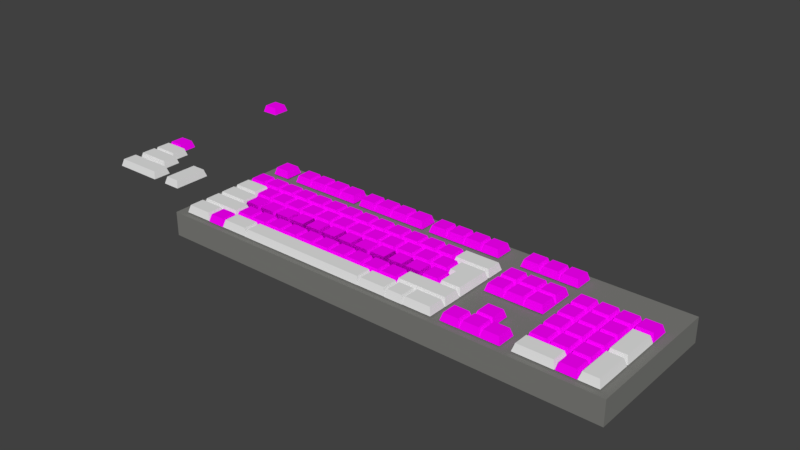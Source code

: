# Source: keyboard.blend  (saved by Blender 2.79.0; exported with 4.5.12 LTS)
import bpy
from mathutils import Matrix  # noqa: F401  (used for matrix-valued properties, if any)

bpy.ops.wm.read_factory_settings(use_empty=True)
scene = bpy.context.scene
scene.name = 'Scene'

# ---- collections
col_collection_1 = bpy.data.collections.new('Collection 1'); scene.collection.children.link(col_collection_1)

# ---- images (referenced by path relative to the original .blend; pixels are not part of the script)
import os
ASSET_DIR = os.environ.get("B2B_ASSET_DIR", "")  # directory of the original .blend (textures are referenced by path, not embedded)
HERE = os.path.dirname(os.path.abspath(__file__))  # packed textures are extracted next to this script under _unpacked/

def load_image(name, relpath, width, height, colorspace="sRGB"):
    """Load a texture the original file referenced (path relative to the .blend, or extracted next to this script)."""
    p = next((c for c in (os.path.join(HERE, relpath), os.path.join(ASSET_DIR, relpath)) if relpath and os.path.exists(c)), "")
    if p:
        img = bpy.data.images.load(p, check_existing=True)
        img.name = name
    else:  # same state as the original file: an image datablock whose file is absent (Cycles renders it pink)
        img = bpy.data.images.new(name, width, height)
        img.source = "FILE"
        img.filepath = "//" + (relpath or name)
    img.colorspace_settings.name = colorspace
    return img
img_keyboard_png = load_image('keyboard.png', 'keyboard.png', 1024, 1024, 'sRGB')

# ---- materials (node trees are filled in below, after node groups)
mat_keymaterial = bpy.data.materials.new('KeyMaterial')
mat_keymaterial.alpha_threshold = 0.0
mat_keymaterial.roughness = 0.5
mat_material = bpy.data.materials.new('Material')
mat_material.alpha_threshold = 0.0
mat_material.roughness = 0.5

# ---- material node trees
mat_keymaterial.use_nodes = True; mat_keymaterial.node_tree.nodes.clear()
_N = mat_keymaterial.node_tree.nodes; _L = mat_keymaterial.node_tree.links
n0 = _N.new('ShaderNodeOutputMaterial'); n0.name = 'Material Output'; n0.location = (300, 300)
n1 = _N.new('ShaderNodeBsdfDiffuse'); n1.name = 'Diffuse BSDF'; n1.location = (10, 300)
n2 = _N.new('ShaderNodeTexImage'); n2.name = 'Image Texture'; n2.location = (-180, 300)
n2.width = 140
n2.image = img_keyboard_png
_L.new(n1.outputs[0], n0.inputs[0])
_L.new(n2.outputs[0], n1.inputs[0])
n0.is_active_output = True
mat_material.use_nodes = True; mat_material.node_tree.nodes.clear()
_N = mat_material.node_tree.nodes; _L = mat_material.node_tree.links
n0 = _N.new('ShaderNodeOutputMaterial'); n0.name = 'Material Output'; n0.location = (300, 300)
n1 = _N.new('ShaderNodeBsdfDiffuse'); n1.name = 'Diffuse BSDF'; n1.location = (10, 300)
n1.inputs[0].default_value = (0.2071, 0.2079, 0.1948, 1.0)
_L.new(n1.outputs[0], n0.inputs[0])
n0.is_active_output = True

# ---- world
world_world = bpy.data.worlds.new('World'); scene.world = world_world
world_world.color = (0.05088, 0.05088, 0.05088)
world_world.use_sun_shadow = False
world_world.sun_shadow_jitter_overblur = 0.0
world_world.cycles.sampling_method = 'MANUAL'

# ---- meshes
me_cube_008 = bpy.data.meshes.new('Cube.008')
me_cube_008.from_pydata([(-1.15, -1.019, -1.0), (-0.9391, -0.9115, 1.0), (-1.0, 0.9808, -1.0), (1.0, -1.019, -1.0), (0.7926, -0.9115, 1.0), (1.0, 0.9808, -1.0), (0.7926, 0.8994, 1.0), (-1.15, 0.002971, -1.0), (-0.9391, 0.1075, 1.0), (1.0, 0.03705, -1.0), (-1.483, 0.1075, 1.0), (-1.483, 0.8994, 1.0), (-1.687, 0.9808, -1.0), (-1.687, 0.002971, -1.0)], [], [(6, 5, 2, 12, 11), (3, 4, 1, 0), (6, 11, 10, 8, 1, 4), (2, 5, 9, 7), (0, 1, 8, 7), (13, 10, 11, 12), (2, 7, 13, 12), (7, 8, 10, 13), (5, 6, 4, 3, 9)])
_uv = me_cube_008.uv_layers.new(name='UVMap')
_uv.uv.foreach_set('vector', [0.4082, 0.416, 0.4717, 0.4082, 0.4717, 0.4844, 0.4717, 0.5098, 0.4082, 0.5029, 0.4717, 0.4082, 0.5352, 0.416, 0.5352, 0.4814, 0.4717, 0.4902, 0.749, 0.3115, 0.667, 0.3115, 0.667, 0.251, 0.6885, 0.251, 0.6885, 0.1885, 0.749, 0.1885, 0.5605, 0.5156, 0.5605, 0.5918, 0.5303, 0.5918, 0.5293, 0.5098, 0.5352, 0.4863, 0.5352, 0.4102, 0.5674, 0.4082, 0.5674, 0.4844, 0.5605, 0.5654, 0.5635, 0.4902, 0.5889, 0.4902, 0.5918, 0.5654, 0.5605, 0.5156, 0.5293, 0.5098, 0.5293, 0.4902, 0.5605, 0.4902, 0.5684, 0.4844, 0.5674, 0.4082, 0.585, 0.4111, 0.585, 0.4863, 0.4082, 0.5859, 0.4111, 0.5098, 0.4688, 0.5098, 0.4717, 0.5859, 0.4385, 0.5859])
me_cube_008.use_remesh_preserve_volume = False
me_cube_008.use_remesh_preserve_attributes = False
me_cube_008.use_mirror_vertex_groups = False
me_cube_008.update()
me_cube_007 = bpy.data.meshes.new('Cube.007')
me_cube_007.from_pydata([(-1.057, -1.0, -1.0), (-0.9329, -0.7792, 1.0), (-1.057, 1.0, -1.0), (-0.9329, 0.7792, 1.0), (1.092, -1.0, -1.0), (0.9719, -0.7792, 1.0), (1.092, 1.0, -1.0), (0.9719, 0.7792, 1.0)], [], [(0, 1, 3, 2), (2, 3, 7, 6), (6, 7, 5, 4), (4, 5, 1, 0), (7, 3, 1, 5)])
me_cube_007.use_remesh_preserve_volume = False
me_cube_007.use_remesh_preserve_attributes = False
me_cube_007.use_mirror_vertex_groups = False
me_cube_007.update()
me_cube_004 = bpy.data.meshes.new('Cube.004')
me_cube_004.from_pydata([(-1.057, -1.0, -1.0), (-0.9329, -0.7792, 1.0), (-1.057, 1.0, -1.0), (-0.9329, 0.7792, 1.0), (1.092, -1.0, -1.0), (0.9719, -0.7792, 1.0), (1.092, 1.0, -1.0), (0.9719, 0.7792, 1.0)], [], [(0, 1, 3, 2), (2, 3, 7, 6), (6, 7, 5, 4), (4, 5, 1, 0), (7, 3, 1, 5)])
me_cube_004.use_remesh_preserve_volume = False
me_cube_004.use_remesh_preserve_attributes = False
me_cube_004.use_mirror_vertex_groups = False
me_cube_004.update()
me_cube_011 = bpy.data.meshes.new('Cube.011')
me_cube_011.from_pydata([(-1.857, -1.0, -1.0), (-1.733, -0.7792, 1.0), (-1.857, 1.0, -1.0), (-1.733, 0.7792, 1.0), (1.092, -1.0, -1.0), (0.9719, -0.7792, 1.0), (1.092, 1.0, -1.0), (0.9719, 0.7792, 1.0)], [], [(0, 1, 3, 2), (2, 3, 7, 6), (6, 7, 5, 4), (4, 5, 1, 0), (7, 3, 1, 5)])
me_cube_011.use_remesh_preserve_volume = False
me_cube_011.use_remesh_preserve_attributes = False
me_cube_011.use_mirror_vertex_groups = False
me_cube_011.update()
me_cube_010 = bpy.data.meshes.new('Cube.010')
me_cube_010.from_pydata([(-1.684, -1.0, -1.0), (-1.463, -0.7792, 1.0), (-1.684, 1.0, -1.0), (-1.463, 0.7792, 1.0), (1.393, -1.0, -1.0), (1.173, -0.7792, 1.0), (1.393, 1.0, -1.0), (1.173, 0.7792, 1.0)], [], [(0, 1, 3, 2), (2, 3, 7, 6), (6, 7, 5, 4), (4, 5, 1, 0), (7, 3, 1, 5)])
me_cube_010.use_remesh_preserve_volume = False
me_cube_010.use_remesh_preserve_attributes = False
me_cube_010.use_mirror_vertex_groups = False
me_cube_010.update()
me_cube_015 = bpy.data.meshes.new('Cube.015')
me_cube_015.from_pydata([(-1.684, -1.0, -1.0), (-1.463, -0.7792, 1.0), (-1.684, 1.0, -1.0), (-1.463, 0.7792, 1.0), (1.393, -1.0, -1.0), (1.173, -0.7792, 1.0), (1.393, 1.0, -1.0), (1.173, 0.7792, 1.0)], [], [(0, 1, 3, 2), (2, 3, 7, 6), (6, 7, 5, 4), (4, 5, 1, 0), (7, 3, 1, 5)])
me_cube_015.use_remesh_preserve_volume = False
me_cube_015.use_remesh_preserve_attributes = False
me_cube_015.use_mirror_vertex_groups = False
me_cube_015.update()
me_cube_009 = bpy.data.meshes.new('Cube.009')
me_cube_009.from_pydata([(-3.785, -1.0, -1.0), (-3.66, -0.7792, 1.0), (-3.785, 1.0, -1.0), (-3.66, 0.7792, 1.0), (3.789, -1.0, -1.0), (3.669, -0.7792, 1.0), (3.789, 1.0, -1.0), (3.669, 0.7792, 1.0)], [], [(0, 1, 3, 2), (2, 3, 7, 6), (6, 7, 5, 4), (4, 5, 1, 0), (7, 3, 1, 5)])
me_cube_009.use_remesh_preserve_volume = False
me_cube_009.use_remesh_preserve_attributes = False
me_cube_009.use_mirror_vertex_groups = False
me_cube_009.update()
me_cube_001 = bpy.data.meshes.new('Cube.001')
me_cube_001.from_pydata([(-1.0, -1.0, -1.0), (-0.7792, -0.7792, 1.0), (-1.0, 1.0, -1.0), (-0.7792, 0.7792, 1.0), (1.0, -1.0, -1.0), (0.7792, -0.7792, 1.0), (1.0, 1.0, -1.0), (0.7792, 0.7792, 1.0)], [], [(0, 1, 3, 2), (2, 3, 7, 6), (6, 7, 5, 4), (4, 5, 1, 0), (7, 3, 1, 5)])
_uv = me_cube_001.uv_layers.new(name='UVMap')
_uv.uv.foreach_set('vector', [0.9707, 0.05566, 0.9727, 0.03223, 0.9854, 0.03223, 0.9863, 0.05566, 0.9707, 0.03223, 0.9727, 0.007812, 0.9854, 0.007812, 0.9863, 0.03223, 0.9551, 0.03223, 0.9561, 0.007812, 0.9688, 0.007812, 0.9707, 0.03223, 0.9551, 0.05566, 0.9561, 0.03223, 0.9688, 0.03223, 0.9707, 0.05566, 0.06055, 0.748, 0.001953, 0.748, 0.001953, 0.6895, 0.06055, 0.6895])
me_cube_001.materials.append(mat_keymaterial)
me_cube_001.use_remesh_preserve_volume = False
me_cube_001.use_remesh_preserve_attributes = False
me_cube_001.use_mirror_vertex_groups = False
me_cube_001.update()
me_cube_012 = bpy.data.meshes.new('Cube.012')
me_cube_012.from_pydata([(-1.857, -1.0, -1.0), (-1.733, -0.7792, 1.0), (-1.857, 1.0, -1.0), (-1.733, 0.7792, 1.0), (0.6139, -1.0, -1.0), (0.494, -0.7792, 1.0), (0.6139, 1.0, -1.0), (0.494, 0.7792, 1.0)], [], [(0, 1, 3, 2), (2, 3, 7, 6), (6, 7, 5, 4), (4, 5, 1, 0), (2, 6, 4, 0), (7, 3, 1, 5)])
me_cube_012.use_remesh_preserve_volume = False
me_cube_012.use_remesh_preserve_attributes = False
me_cube_012.use_mirror_vertex_groups = False
me_cube_012.update()
me_cube_013 = bpy.data.meshes.new('Cube.013')
me_cube_013.from_pydata([(-1.857, -1.0, -1.0), (-1.733, -0.7792, 1.0), (-1.857, 1.0, -1.0), (-1.733, 0.7792, 1.0), (0.07051, -1.0, -1.0), (-0.04935, -0.7792, 1.0), (0.07051, 1.0, -1.0), (-0.04935, 0.7792, 1.0)], [], [(0, 1, 3, 2), (2, 3, 7, 6), (6, 7, 5, 4), (4, 5, 1, 0), (2, 6, 4, 0), (7, 3, 1, 5)])
me_cube_013.use_remesh_preserve_volume = False
me_cube_013.use_remesh_preserve_attributes = False
me_cube_013.use_mirror_vertex_groups = False
me_cube_013.update()
me_cube_014 = bpy.data.meshes.new('Cube.014')
me_cube_014.from_pydata([(-1.0, -1.0, -1.0), (-0.7792, -0.7792, 1.0), (-1.0, 1.0, -1.0), (-0.7792, 0.7792, 1.0), (1.0, -1.0, -1.0), (0.7792, -0.7792, 1.0), (1.0, 1.0, -1.0), (0.7792, 0.7792, 1.0)], [], [(0, 1, 3, 2), (2, 3, 7, 6), (6, 7, 5, 4), (4, 5, 1, 0), (2, 6, 4, 0), (7, 3, 1, 5)])
me_cube_014.use_remesh_preserve_volume = False
me_cube_014.use_remesh_preserve_attributes = False
me_cube_014.use_mirror_vertex_groups = False
me_cube_014.update()
me_cube = bpy.data.meshes.new('Cube')
me_cube.from_pydata([(-1.0, -1.0, -1.0), (-1.0, -1.0, 1.0), (-1.0, 1.0, -1.0), (-1.0, 1.0, 1.0), (1.0, -1.0, -1.0), (1.0, -1.0, 1.0), (1.0, 1.0, -1.0), (1.0, 1.0, 1.0)], [], [(0, 1, 3, 2), (2, 3, 7, 6), (6, 7, 5, 4), (4, 5, 1, 0), (2, 6, 4, 0), (7, 3, 1, 5)])
me_cube.materials.append(mat_material)
me_cube.use_remesh_preserve_volume = False
me_cube.use_remesh_preserve_attributes = False
me_cube.use_mirror_vertex_groups = False
me_cube.update()

# ---- objects
ob_empty = bpy.data.objects.new('Empty', None)
ob_keyboard = bpy.data.objects.new('Keyboard', None)
ob_enter = bpy.data.objects.new('Enter', me_cube_008)
ob_longheightkeyoriginal_001 = bpy.data.objects.new('LongHeightKeyOriginal.001', me_cube_007)
ob_longheightkeyoriginal_002 = bpy.data.objects.new('LongHeightKeyOriginal.002', me_cube_007)
ob_longsizekeyoriginal_001 = bpy.data.objects.new('LongSizeKeyOriginal.001', me_cube_004)
ob_longsizekeyoriginal_002 = bpy.data.objects.new('LongSizeKeyOriginal.002', me_cube_004)
ob_longsizekeyoriginal_004 = bpy.data.objects.new('LongSizeKeyOriginal.004', me_cube_011)
ob_smallmiddlekeyoriginal_001 = bpy.data.objects.new('SmallMiddleKeyOriginal.001', me_cube_010)
ob_smallmiddlekeyoriginal_002 = bpy.data.objects.new('SmallMiddleKeyOriginal.002', me_cube_010)
ob_smallmiddlekeyoriginal_003 = bpy.data.objects.new('SmallMiddleKeyOriginal.003', me_cube_015)
ob_smallmiddlekeyoriginal_004 = bpy.data.objects.new('SmallMiddleKeyOriginal.004', me_cube_010)
ob_smallmiddlekeyoriginal_005 = bpy.data.objects.new('SmallMiddleKeyOriginal.005', me_cube_015)
ob_spacebar = bpy.data.objects.new('SpaceBar', me_cube_009)
ob_standardkeyoriginal_001 = bpy.data.objects.new('StandardKeyOriginal.001', me_cube_001)
ob_standardkeyoriginal_018 = bpy.data.objects.new('StandardKeyOriginal.018', me_cube_001)
ob_standardkeyoriginal_019 = bpy.data.objects.new('StandardKeyOriginal.019', me_cube_001)
ob_standardkeyoriginal_020 = bpy.data.objects.new('StandardKeyOriginal.020', me_cube_001)
ob_standardkeyoriginal_021 = bpy.data.objects.new('StandardKeyOriginal.021', me_cube_001)
ob_standardkeyoriginal_023 = bpy.data.objects.new('StandardKeyOriginal.023', me_cube_001)
ob_standardkeyoriginal_024 = bpy.data.objects.new('StandardKeyOriginal.024', me_cube_001)
ob_standardkeyoriginal_025 = bpy.data.objects.new('StandardKeyOriginal.025', me_cube_001)
ob_standardkeyoriginal_029 = bpy.data.objects.new('StandardKeyOriginal.029', me_cube_001)
ob_standardkeyoriginal_026 = bpy.data.objects.new('StandardKeyOriginal.026', me_cube_001)
ob_standardkeyoriginal_027 = bpy.data.objects.new('StandardKeyOriginal.027', me_cube_001)
ob_standardkeyoriginal_028 = bpy.data.objects.new('StandardKeyOriginal.028', me_cube_001)
ob_standardkeyoriginal_030 = bpy.data.objects.new('StandardKeyOriginal.030', me_cube_001)
ob_standardkeyoriginal_031 = bpy.data.objects.new('StandardKeyOriginal.031', me_cube_001)
ob_standardkeyoriginal_032 = bpy.data.objects.new('StandardKeyOriginal.032', me_cube_001)
ob_standardkeyoriginal_033 = bpy.data.objects.new('StandardKeyOriginal.033', me_cube_001)
ob_standardkeyoriginal_034 = bpy.data.objects.new('StandardKeyOriginal.034', me_cube_001)
ob_standardkeyoriginal_035 = bpy.data.objects.new('StandardKeyOriginal.035', me_cube_001)
ob_standardkeyoriginal_036 = bpy.data.objects.new('StandardKeyOriginal.036', me_cube_001)
ob_standardkeyoriginal_037 = bpy.data.objects.new('StandardKeyOriginal.037', me_cube_001)
ob_standardkeyoriginal_038 = bpy.data.objects.new('StandardKeyOriginal.038', me_cube_001)
ob_standardkeyoriginal_039 = bpy.data.objects.new('StandardKeyOriginal.039', me_cube_001)
ob_standardkeyoriginal_040 = bpy.data.objects.new('StandardKeyOriginal.040', me_cube_001)
ob_standardkeyoriginal_041 = bpy.data.objects.new('StandardKeyOriginal.041', me_cube_001)
ob_standardkeyoriginal_042 = bpy.data.objects.new('StandardKeyOriginal.042', me_cube_001)
ob_standardkeyoriginal_043 = bpy.data.objects.new('StandardKeyOriginal.043', me_cube_001)
ob_standardkeyoriginal_044 = bpy.data.objects.new('StandardKeyOriginal.044', me_cube_001)
ob_standardkeyoriginal_045 = bpy.data.objects.new('StandardKeyOriginal.045', me_cube_001)
ob_standardkeyoriginal_046 = bpy.data.objects.new('StandardKeyOriginal.046', me_cube_001)
ob_standardkeyoriginal_047 = bpy.data.objects.new('StandardKeyOriginal.047', me_cube_001)
ob_standardkeyoriginal_048 = bpy.data.objects.new('StandardKeyOriginal.048', me_cube_001)
ob_standardkeyoriginal_049 = bpy.data.objects.new('StandardKeyOriginal.049', me_cube_001)
ob_standardkeyoriginal_050 = bpy.data.objects.new('StandardKeyOriginal.050', me_cube_001)
ob_standardkeyoriginal_051 = bpy.data.objects.new('StandardKeyOriginal.051', me_cube_001)
ob_standardkeyoriginal_052 = bpy.data.objects.new('StandardKeyOriginal.052', me_cube_001)
ob_standardkeyoriginal_053 = bpy.data.objects.new('StandardKeyOriginal.053', me_cube_001)
ob_standardkeyoriginal_054 = bpy.data.objects.new('StandardKeyOriginal.054', me_cube_001)
ob_standardkeyoriginal_055 = bpy.data.objects.new('StandardKeyOriginal.055', me_cube_001)
ob_standardkeyoriginal_056 = bpy.data.objects.new('StandardKeyOriginal.056', me_cube_001)
ob_standardkeyoriginal_119 = bpy.data.objects.new('StandardKeyOriginal.119', me_cube_001)
ob_standardkeyoriginal_116 = bpy.data.objects.new('StandardKeyOriginal.116', me_cube_001)
ob_standardkeyoriginal_115 = bpy.data.objects.new('StandardKeyOriginal.115', me_cube_001)
ob_standardkeyoriginal_114 = bpy.data.objects.new('StandardKeyOriginal.114', me_cube_001)
ob_standardkeyoriginal_113 = bpy.data.objects.new('StandardKeyOriginal.113', me_cube_001)
ob_standardkeyoriginal_112 = bpy.data.objects.new('StandardKeyOriginal.112', me_cube_001)
ob_standardkeyoriginal_111 = bpy.data.objects.new('StandardKeyOriginal.111', me_cube_001)
ob_standardkeyoriginal_110 = bpy.data.objects.new('StandardKeyOriginal.110', me_cube_001)
ob_standardkeyoriginal_109 = bpy.data.objects.new('StandardKeyOriginal.109', me_cube_001)
ob_standardkeyoriginal_108 = bpy.data.objects.new('StandardKeyOriginal.108', me_cube_001)
ob_standardkeyoriginal_107 = bpy.data.objects.new('StandardKeyOriginal.107', me_cube_001)
ob_standardkeyoriginal_106 = bpy.data.objects.new('StandardKeyOriginal.106', me_cube_001)
ob_standardkeyoriginal_105 = bpy.data.objects.new('StandardKeyOriginal.105', me_cube_001)
ob_standardkeyoriginal_104 = bpy.data.objects.new('StandardKeyOriginal.104', me_cube_001)
ob_standardkeyoriginal_103 = bpy.data.objects.new('StandardKeyOriginal.103', me_cube_001)
ob_standardkeyoriginal_102 = bpy.data.objects.new('StandardKeyOriginal.102', me_cube_001)
ob_standardkeyoriginal_101 = bpy.data.objects.new('StandardKeyOriginal.101', me_cube_001)
ob_standardkeyoriginal_100 = bpy.data.objects.new('StandardKeyOriginal.100', me_cube_001)
ob_standardkeyoriginal_099 = bpy.data.objects.new('StandardKeyOriginal.099', me_cube_001)
ob_standardkeyoriginal_098 = bpy.data.objects.new('StandardKeyOriginal.098', me_cube_001)
ob_standardkeyoriginal_097 = bpy.data.objects.new('StandardKeyOriginal.097', me_cube_001)
ob_standardkeyoriginal_096 = bpy.data.objects.new('StandardKeyOriginal.096', me_cube_001)
ob_standardkeyoriginal_095 = bpy.data.objects.new('StandardKeyOriginal.095', me_cube_001)
ob_standardkeyoriginal_094 = bpy.data.objects.new('StandardKeyOriginal.094', me_cube_001)
ob_standardkeyoriginal_093 = bpy.data.objects.new('StandardKeyOriginal.093', me_cube_001)
ob_standardkeyoriginal_092 = bpy.data.objects.new('StandardKeyOriginal.092', me_cube_001)
ob_standardkeyoriginal_091 = bpy.data.objects.new('StandardKeyOriginal.091', me_cube_001)
ob_standardkeyoriginal_090 = bpy.data.objects.new('StandardKeyOriginal.090', me_cube_001)
ob_standardkeyoriginal_089 = bpy.data.objects.new('StandardKeyOriginal.089', me_cube_001)
ob_standardkeyoriginal_088 = bpy.data.objects.new('StandardKeyOriginal.088', me_cube_001)
ob_standardkeyoriginal_087 = bpy.data.objects.new('StandardKeyOriginal.087', me_cube_001)
ob_standardkeyoriginal_086 = bpy.data.objects.new('StandardKeyOriginal.086', me_cube_001)
ob_standardkeyoriginal_085 = bpy.data.objects.new('StandardKeyOriginal.085', me_cube_001)
ob_standardkeyoriginal_084 = bpy.data.objects.new('StandardKeyOriginal.084', me_cube_001)
ob_standardkeyoriginal_083 = bpy.data.objects.new('StandardKeyOriginal.083', me_cube_001)
ob_standardkeyoriginal_082 = bpy.data.objects.new('StandardKeyOriginal.082', me_cube_001)
ob_standardkeyoriginal_081 = bpy.data.objects.new('StandardKeyOriginal.081', me_cube_001)
ob_standardkeyoriginal_080 = bpy.data.objects.new('StandardKeyOriginal.080', me_cube_001)
ob_standardkeyoriginal_079 = bpy.data.objects.new('StandardKeyOriginal.079', me_cube_001)
ob_standardkeyoriginal_078 = bpy.data.objects.new('StandardKeyOriginal.078', me_cube_001)
ob_standardkeyoriginal_077 = bpy.data.objects.new('StandardKeyOriginal.077', me_cube_001)
ob_standardkeyoriginal_076 = bpy.data.objects.new('StandardKeyOriginal.076', me_cube_001)
ob_standardkeyoriginal_075 = bpy.data.objects.new('StandardKeyOriginal.075', me_cube_001)
ob_standardkeyoriginal_074 = bpy.data.objects.new('StandardKeyOriginal.074', me_cube_001)
ob_standardkeyoriginal_073 = bpy.data.objects.new('StandardKeyOriginal.073', me_cube_001)
ob_standardkeyoriginal_072 = bpy.data.objects.new('StandardKeyOriginal.072', me_cube_001)
ob_standardkeyoriginal_071 = bpy.data.objects.new('StandardKeyOriginal.071', me_cube_001)
ob_standardkeyoriginal_070 = bpy.data.objects.new('StandardKeyOriginal.070', me_cube_001)
ob_standardkeyoriginal_069 = bpy.data.objects.new('StandardKeyOriginal.069', me_cube_001)
ob_standardkeyoriginal_068 = bpy.data.objects.new('StandardKeyOriginal.068', me_cube_001)
ob_standardkeyoriginal_066 = bpy.data.objects.new('StandardKeyOriginal.066', me_cube_001)
ob_standardkeyoriginal_065 = bpy.data.objects.new('StandardKeyOriginal.065', me_cube_001)
ob_standardkeyoriginal_064 = bpy.data.objects.new('StandardKeyOriginal.064', me_cube_001)
ob_standardkeyoriginal_063 = bpy.data.objects.new('StandardKeyOriginal.063', me_cube_001)
ob_standardkeyoriginal_062 = bpy.data.objects.new('StandardKeyOriginal.062', me_cube_001)
ob_standardkeyoriginal_061 = bpy.data.objects.new('StandardKeyOriginal.061', me_cube_001)
ob_standardkeyoriginal_060 = bpy.data.objects.new('StandardKeyOriginal.060', me_cube_001)
ob_standardkeyoriginal_059 = bpy.data.objects.new('StandardKeyOriginal.059', me_cube_001)
ob_standardkeyoriginal_058 = bpy.data.objects.new('StandardKeyOriginal.058', me_cube_001)
ob_standardkeyoriginal_057 = bpy.data.objects.new('StandardKeyOriginal.057', me_cube_001)
ob_verylongsizekeyoriginal_002 = bpy.data.objects.new('VeryLongSizeKeyOriginal.002', me_cube_012)
ob_verylongsizekeyoriginal_001 = bpy.data.objects.new('VeryLongSizeKeyOriginal.001', me_cube_013)
ob_standardkeyoriginal_120 = bpy.data.objects.new('StandardKeyOriginal.120', me_cube_014)
ob_keyboard_001 = bpy.data.objects.new('Keyboard.001', me_cube)
ob_longheightkeyoriginal = bpy.data.objects.new('LongHeightKeyOriginal', me_cube_007)
ob_longsizekeyoriginal = bpy.data.objects.new('LongSizeKeyOriginal', me_cube_004)
ob_smallmiddlekeyoriginal = bpy.data.objects.new('SmallMiddleKeyOriginal', me_cube_010)
ob_standardkeyoriginal_002 = bpy.data.objects.new('StandardKeyOriginal.002', me_cube_001)
ob_standardkeyoriginal = bpy.data.objects.new('StandardKeyOriginal', me_cube_001)
ob_verylongsizekeyoriginal = bpy.data.objects.new('VeryLongSizeKeyOriginal', me_cube_011)

# ---- transforms, parenting, visibility, modifiers, constraints
ob_empty.location = (0.0, 0.0, 0.0)
ob_empty.empty_image_offset = (0.0, 0.0)
ob_empty.lineart.crease_threshold = 0.0
ob_keyboard.location = (0.0, -0.2905, 0.1356)
ob_keyboard.empty_image_offset = (0.0, 0.0)
ob_keyboard.lineart.crease_threshold = 0.0
ob_enter.parent = ob_keyboard
ob_enter.location = (0.09534, -0.01218, 0.02792)
ob_enter.scale = (0.01744, 0.0313, 0.005958)
ob_enter.lineart.crease_threshold = 0.0
ob_longheightkeyoriginal_001.parent = ob_keyboard
ob_longheightkeyoriginal_001.location = (0.3478, -0.01215, 0.02788)
ob_longheightkeyoriginal_001.rotation_euler = (0.0, -0.0, 1.571)
ob_longheightkeyoriginal_001.scale = (0.02903, 0.01538, 0.005958)
ob_longheightkeyoriginal_001.lineart.crease_threshold = 0.0
ob_longheightkeyoriginal_002.parent = ob_keyboard
ob_longheightkeyoriginal_002.location = (0.3478, -0.0764, 0.02788)
ob_longheightkeyoriginal_002.rotation_euler = (0.0, -0.0, 1.571)
ob_longheightkeyoriginal_002.scale = (0.02903, 0.01538, 0.005958)
ob_longheightkeyoriginal_002.lineart.crease_threshold = 0.0
ob_longsizekeyoriginal_001.parent = ob_keyboard
ob_longsizekeyoriginal_001.location = (0.08117, 0.03598, 0.02788)
ob_longsizekeyoriginal_001.scale = (0.02903, 0.01538, 0.005958)
ob_longsizekeyoriginal_001.lineart.crease_threshold = 0.0
ob_longsizekeyoriginal_002.parent = ob_keyboard
ob_longsizekeyoriginal_002.location = (0.2686, -0.09216, 0.02788)
ob_longsizekeyoriginal_002.scale = (0.02903, 0.01538, 0.005958)
ob_longsizekeyoriginal_002.lineart.crease_threshold = 0.0
ob_longsizekeyoriginal_004.parent = ob_keyboard
ob_longsizekeyoriginal_004.location = (0.08117, -0.06102, 0.02788)
ob_longsizekeyoriginal_004.scale = (0.02903, 0.01538, 0.005958)
ob_longsizekeyoriginal_004.lineart.crease_threshold = 0.0
ob_smallmiddlekeyoriginal_001.parent = ob_keyboard
ob_smallmiddlekeyoriginal_001.location = (-0.3325, 0.003006, 0.02824)
ob_smallmiddlekeyoriginal_001.scale = (0.01538, 0.01538, 0.005958)
ob_smallmiddlekeyoriginal_001.lineart.crease_threshold = 0.0
ob_smallmiddlekeyoriginal_002.parent = ob_keyboard
ob_smallmiddlekeyoriginal_002.location = (-0.3325, -0.09297, 0.02824)
ob_smallmiddlekeyoriginal_002.scale = (0.01538, 0.01538, 0.005958)
ob_smallmiddlekeyoriginal_002.lineart.crease_threshold = 0.0
ob_smallmiddlekeyoriginal_003.parent = ob_keyboard
ob_smallmiddlekeyoriginal_003.location = (0.09148, -0.09297, 0.02824)
ob_smallmiddlekeyoriginal_003.scale = (0.01538, 0.01538, 0.005958)
ob_smallmiddlekeyoriginal_003.lineart.crease_threshold = 0.0
ob_smallmiddlekeyoriginal_004.parent = ob_keyboard
ob_smallmiddlekeyoriginal_004.location = (-0.2543, -0.09297, 0.02824)
ob_smallmiddlekeyoriginal_004.scale = (0.01538, 0.01538, 0.005958)
ob_smallmiddlekeyoriginal_004.lineart.crease_threshold = 0.0
ob_smallmiddlekeyoriginal_005.parent = ob_keyboard
ob_smallmiddlekeyoriginal_005.location = (0.01332, -0.09297, 0.02824)
ob_smallmiddlekeyoriginal_005.scale = (0.01538, 0.01538, 0.005958)
ob_smallmiddlekeyoriginal_005.lineart.crease_threshold = 0.0
ob_spacebar.parent = ob_keyboard
ob_spacebar.location = (-0.1228, -0.09281, 0.02788)
ob_spacebar.scale = (0.02903, 0.01538, 0.005958)
ob_spacebar.lineart.crease_threshold = 0.0
ob_standardkeyoriginal_001.parent = ob_keyboard
ob_standardkeyoriginal_001.location = (-0.343, 0.09061, 0.02788)
ob_standardkeyoriginal_001.scale = (0.01538, 0.01538, 0.005958)
ob_standardkeyoriginal_001.lineart.crease_threshold = 0.0
ob_standardkeyoriginal_018.parent = ob_keyboard
ob_standardkeyoriginal_018.location = (-0.2485, 0.03585, 0.02788)
ob_standardkeyoriginal_018.scale = (0.01538, 0.01538, 0.005958)
ob_standardkeyoriginal_018.lineart.crease_threshold = 0.0
ob_standardkeyoriginal_019.parent = ob_keyboard
ob_standardkeyoriginal_019.location = (-0.2798, 0.03585, 0.02788)
ob_standardkeyoriginal_019.scale = (0.01538, 0.01538, 0.005958)
ob_standardkeyoriginal_019.lineart.crease_threshold = 0.0
ob_standardkeyoriginal_020.parent = ob_keyboard
ob_standardkeyoriginal_020.location = (-0.3111, 0.03585, 0.02788)
ob_standardkeyoriginal_020.scale = (0.01538, 0.01538, 0.005958)
ob_standardkeyoriginal_020.lineart.crease_threshold = 0.0
ob_standardkeyoriginal_021.parent = ob_keyboard
ob_standardkeyoriginal_021.location = (-0.343, 0.03585, 0.02788)
ob_standardkeyoriginal_021.scale = (0.01538, 0.01538, 0.005958)
ob_standardkeyoriginal_021.lineart.crease_threshold = 0.0
ob_standardkeyoriginal_023.parent = ob_keyboard
ob_standardkeyoriginal_023.location = (-0.2937, 0.0909, 0.02788)
ob_standardkeyoriginal_023.scale = (0.01538, 0.01538, 0.005958)
ob_standardkeyoriginal_023.lineart.crease_threshold = 0.0
ob_standardkeyoriginal_024.parent = ob_keyboard
ob_standardkeyoriginal_024.location = (-0.2618, 0.0909, 0.02788)
ob_standardkeyoriginal_024.scale = (0.01538, 0.01538, 0.005958)
ob_standardkeyoriginal_024.lineart.crease_threshold = 0.0
ob_standardkeyoriginal_025.parent = ob_keyboard
ob_standardkeyoriginal_025.location = (-0.2306, 0.0909, 0.02788)
ob_standardkeyoriginal_025.scale = (0.01538, 0.01538, 0.005958)
ob_standardkeyoriginal_025.lineart.crease_threshold = 0.0
ob_standardkeyoriginal_029.parent = ob_keyboard
ob_standardkeyoriginal_029.location = (-0.1262, 0.0909, 0.02788)
ob_standardkeyoriginal_029.scale = (0.01538, 0.01538, 0.005958)
ob_standardkeyoriginal_029.lineart.crease_threshold = 0.0
ob_standardkeyoriginal_026.parent = ob_keyboard
ob_standardkeyoriginal_026.location = (-0.1993, 0.0909, 0.02788)
ob_standardkeyoriginal_026.scale = (0.01538, 0.01538, 0.005958)
ob_standardkeyoriginal_026.lineart.crease_threshold = 0.0
ob_standardkeyoriginal_027.parent = ob_keyboard
ob_standardkeyoriginal_027.location = (-0.06365, 0.0909, 0.02788)
ob_standardkeyoriginal_027.scale = (0.01538, 0.01538, 0.005958)
ob_standardkeyoriginal_027.lineart.crease_threshold = 0.0
ob_standardkeyoriginal_028.parent = ob_keyboard
ob_standardkeyoriginal_028.location = (-0.09494, 0.0909, 0.02788)
ob_standardkeyoriginal_028.scale = (0.01538, 0.01538, 0.005958)
ob_standardkeyoriginal_028.lineart.crease_threshold = 0.0
ob_standardkeyoriginal_030.parent = ob_keyboard
ob_standardkeyoriginal_030.location = (-0.1581, 0.0909, 0.02788)
ob_standardkeyoriginal_030.scale = (0.01538, 0.01538, 0.005958)
ob_standardkeyoriginal_030.lineart.crease_threshold = 0.0
ob_standardkeyoriginal_031.parent = ob_keyboard
ob_standardkeyoriginal_031.location = (-0.02018, 0.0909, 0.02788)
ob_standardkeyoriginal_031.scale = (0.01538, 0.01538, 0.005958)
ob_standardkeyoriginal_031.lineart.crease_threshold = 0.0
ob_standardkeyoriginal_032.parent = ob_keyboard
ob_standardkeyoriginal_032.location = (0.01169, 0.0909, 0.02788)
ob_standardkeyoriginal_032.scale = (0.01538, 0.01538, 0.005958)
ob_standardkeyoriginal_032.lineart.crease_threshold = 0.0
ob_standardkeyoriginal_033.parent = ob_keyboard
ob_standardkeyoriginal_033.location = (0.04299, 0.0909, 0.02788)
ob_standardkeyoriginal_033.scale = (0.01538, 0.01538, 0.005958)
ob_standardkeyoriginal_033.lineart.crease_threshold = 0.0
ob_standardkeyoriginal_034.parent = ob_keyboard
ob_standardkeyoriginal_034.location = (0.07428, 0.0909, 0.02788)
ob_standardkeyoriginal_034.scale = (0.01538, 0.01538, 0.005958)
ob_standardkeyoriginal_034.lineart.crease_threshold = 0.0
ob_standardkeyoriginal_035.parent = ob_keyboard
ob_standardkeyoriginal_035.location = (-0.2172, 0.03585, 0.02788)
ob_standardkeyoriginal_035.scale = (0.01538, 0.01538, 0.005958)
ob_standardkeyoriginal_035.lineart.crease_threshold = 0.0
ob_standardkeyoriginal_036.parent = ob_keyboard
ob_standardkeyoriginal_036.location = (0.2055, 0.0909, 0.02788)
ob_standardkeyoriginal_036.scale = (0.01538, 0.01538, 0.005958)
ob_standardkeyoriginal_036.lineart.crease_threshold = 0.0
ob_standardkeyoriginal_037.parent = ob_keyboard
ob_standardkeyoriginal_037.location = (0.1742, 0.0909, 0.02788)
ob_standardkeyoriginal_037.scale = (0.01538, 0.01538, 0.005958)
ob_standardkeyoriginal_037.lineart.crease_threshold = 0.0
ob_standardkeyoriginal_038.parent = ob_keyboard
ob_standardkeyoriginal_038.location = (0.1423, 0.0909, 0.02788)
ob_standardkeyoriginal_038.scale = (0.01538, 0.01538, 0.005958)
ob_standardkeyoriginal_038.lineart.crease_threshold = 0.0
ob_standardkeyoriginal_039.parent = ob_keyboard
ob_standardkeyoriginal_039.location = (-0.1854, 0.03585, 0.02788)
ob_standardkeyoriginal_039.scale = (0.01538, 0.01538, 0.005958)
ob_standardkeyoriginal_039.lineart.crease_threshold = 0.0
ob_standardkeyoriginal_040.parent = ob_keyboard
ob_standardkeyoriginal_040.location = (-0.1541, 0.03585, 0.02788)
ob_standardkeyoriginal_040.scale = (0.01538, 0.01538, 0.005958)
ob_standardkeyoriginal_040.lineart.crease_threshold = 0.0
ob_standardkeyoriginal_041.parent = ob_keyboard
ob_standardkeyoriginal_041.location = (-0.1228, 0.03585, 0.02788)
ob_standardkeyoriginal_041.scale = (0.01538, 0.01538, 0.005958)
ob_standardkeyoriginal_041.lineart.crease_threshold = 0.0
ob_standardkeyoriginal_042.parent = ob_keyboard
ob_standardkeyoriginal_042.location = (0.002999, 0.03585, 0.02788)
ob_standardkeyoriginal_042.scale = (0.01538, 0.01538, 0.005958)
ob_standardkeyoriginal_042.lineart.crease_threshold = 0.0
ob_standardkeyoriginal_043.parent = ob_keyboard
ob_standardkeyoriginal_043.location = (-0.0283, 0.03585, 0.02788)
ob_standardkeyoriginal_043.scale = (0.01538, 0.01538, 0.005958)
ob_standardkeyoriginal_043.lineart.crease_threshold = 0.0
ob_standardkeyoriginal_044.parent = ob_keyboard
ob_standardkeyoriginal_044.location = (-0.05959, 0.03585, 0.02788)
ob_standardkeyoriginal_044.scale = (0.01538, 0.01538, 0.005958)
ob_standardkeyoriginal_044.lineart.crease_threshold = 0.0
ob_standardkeyoriginal_045.parent = ob_keyboard
ob_standardkeyoriginal_045.location = (-0.09147, 0.03585, 0.02788)
ob_standardkeyoriginal_045.scale = (0.01538, 0.01538, 0.005958)
ob_standardkeyoriginal_045.lineart.crease_threshold = 0.0
ob_standardkeyoriginal_046.parent = ob_keyboard
ob_standardkeyoriginal_046.location = (0.03487, 0.03585, 0.02788)
ob_standardkeyoriginal_046.scale = (0.01538, 0.01538, 0.005958)
ob_standardkeyoriginal_046.lineart.crease_threshold = 0.0
ob_standardkeyoriginal_047.parent = ob_keyboard
ob_standardkeyoriginal_047.location = (-0.04418, 0.003159, 0.02788)
ob_standardkeyoriginal_047.scale = (0.01538, 0.01538, 0.005958)
ob_standardkeyoriginal_047.lineart.crease_threshold = 0.0
ob_standardkeyoriginal_048.parent = ob_keyboard
ob_standardkeyoriginal_048.location = (-0.0123, 0.003159, 0.02788)
ob_standardkeyoriginal_048.scale = (0.01538, 0.01538, 0.005958)
ob_standardkeyoriginal_048.lineart.crease_threshold = 0.0
ob_standardkeyoriginal_049.parent = ob_keyboard
ob_standardkeyoriginal_049.location = (0.01899, 0.003159, 0.02788)
ob_standardkeyoriginal_049.scale = (0.01538, 0.01538, 0.005958)
ob_standardkeyoriginal_049.lineart.crease_threshold = 0.0
ob_standardkeyoriginal_050.parent = ob_keyboard
ob_standardkeyoriginal_050.location = (0.05029, 0.003159, 0.02788)
ob_standardkeyoriginal_050.scale = (0.01538, 0.01538, 0.005958)
ob_standardkeyoriginal_050.lineart.crease_threshold = 0.0
ob_standardkeyoriginal_051.parent = ob_keyboard
ob_standardkeyoriginal_051.location = (-0.07547, 0.003159, 0.02788)
ob_standardkeyoriginal_051.scale = (0.01538, 0.01538, 0.005958)
ob_standardkeyoriginal_051.lineart.crease_threshold = 0.0
ob_standardkeyoriginal_052.parent = ob_keyboard
ob_standardkeyoriginal_052.location = (-0.1068, 0.003159, 0.02788)
ob_standardkeyoriginal_052.scale = (0.01538, 0.01538, 0.005958)
ob_standardkeyoriginal_052.lineart.crease_threshold = 0.0
ob_standardkeyoriginal_053.parent = ob_keyboard
ob_standardkeyoriginal_053.location = (-0.1381, 0.003159, 0.02788)
ob_standardkeyoriginal_053.scale = (0.01538, 0.01538, 0.005958)
ob_standardkeyoriginal_053.lineart.crease_threshold = 0.0
ob_standardkeyoriginal_054.parent = ob_keyboard
ob_standardkeyoriginal_054.location = (-0.1699, 0.003159, 0.02788)
ob_standardkeyoriginal_054.scale = (0.01538, 0.01538, 0.005958)
ob_standardkeyoriginal_054.lineart.crease_threshold = 0.0
ob_standardkeyoriginal_055.parent = ob_keyboard
ob_standardkeyoriginal_055.location = (-0.2957, 0.003159, 0.02788)
ob_standardkeyoriginal_055.scale = (0.01538, 0.01538, 0.005958)
ob_standardkeyoriginal_055.lineart.crease_threshold = 0.0
ob_standardkeyoriginal_056.parent = ob_keyboard
ob_standardkeyoriginal_056.location = (-0.2638, 0.003159, 0.02788)
ob_standardkeyoriginal_056.scale = (0.01538, 0.01538, 0.005958)
ob_standardkeyoriginal_056.lineart.crease_threshold = 0.0
ob_standardkeyoriginal_119.parent = ob_keyboard
ob_standardkeyoriginal_119.location = (-0.2955, -0.09303, 0.02788)
ob_standardkeyoriginal_119.scale = (0.01538, 0.01538, 0.005958)
ob_standardkeyoriginal_119.lineart.crease_threshold = 0.0
ob_standardkeyoriginal_116.parent = ob_keyboard
ob_standardkeyoriginal_116.location = (0.05953, -0.02883, 0.02788)
ob_standardkeyoriginal_116.scale = (0.01538, 0.01538, 0.005958)
ob_standardkeyoriginal_116.lineart.crease_threshold = 0.0
ob_standardkeyoriginal_115.parent = ob_keyboard
ob_standardkeyoriginal_115.location = (0.3163, -0.09175, 0.02788)
ob_standardkeyoriginal_115.scale = (0.01538, 0.01538, 0.005958)
ob_standardkeyoriginal_115.lineart.crease_threshold = 0.0
ob_standardkeyoriginal_114.parent = ob_keyboard
ob_standardkeyoriginal_114.location = (0.3477, 0.03685, 0.02788)
ob_standardkeyoriginal_114.scale = (0.01538, 0.01538, 0.005958)
ob_standardkeyoriginal_114.lineart.crease_threshold = 0.0
ob_standardkeyoriginal_113.parent = ob_keyboard
ob_standardkeyoriginal_113.location = (0.2532, 0.03685, 0.02788)
ob_standardkeyoriginal_113.scale = (0.01538, 0.01538, 0.005958)
ob_standardkeyoriginal_113.lineart.crease_threshold = 0.0
ob_standardkeyoriginal_112.parent = ob_keyboard
ob_standardkeyoriginal_112.location = (0.285, 0.03685, 0.02788)
ob_standardkeyoriginal_112.scale = (0.01538, 0.01538, 0.005958)
ob_standardkeyoriginal_112.lineart.crease_threshold = 0.0
ob_standardkeyoriginal_111.parent = ob_keyboard
ob_standardkeyoriginal_111.location = (0.3163, 0.03685, 0.02788)
ob_standardkeyoriginal_111.scale = (0.01538, 0.01538, 0.005958)
ob_standardkeyoriginal_111.lineart.crease_threshold = 0.0
ob_standardkeyoriginal_110.parent = ob_keyboard
ob_standardkeyoriginal_110.location = (0.3163, 0.00428, 0.02788)
ob_standardkeyoriginal_110.scale = (0.01538, 0.01538, 0.005958)
ob_standardkeyoriginal_110.lineart.crease_threshold = 0.0
ob_standardkeyoriginal_109.parent = ob_keyboard
ob_standardkeyoriginal_109.location = (0.285, 0.00428, 0.02788)
ob_standardkeyoriginal_109.scale = (0.01538, 0.01538, 0.005958)
ob_standardkeyoriginal_109.lineart.crease_threshold = 0.0
ob_standardkeyoriginal_108.parent = ob_keyboard
ob_standardkeyoriginal_108.location = (0.2532, 0.00428, 0.02788)
ob_standardkeyoriginal_108.scale = (0.01538, 0.01538, 0.005958)
ob_standardkeyoriginal_108.lineart.crease_threshold = 0.0
ob_standardkeyoriginal_107.parent = ob_keyboard
ob_standardkeyoriginal_107.location = (0.2532, -0.02764, 0.02788)
ob_standardkeyoriginal_107.scale = (0.01538, 0.01538, 0.005958)
ob_standardkeyoriginal_107.lineart.crease_threshold = 0.0
ob_standardkeyoriginal_106.parent = ob_keyboard
ob_standardkeyoriginal_106.location = (0.285, -0.02764, 0.02788)
ob_standardkeyoriginal_106.scale = (0.01538, 0.01538, 0.005958)
ob_standardkeyoriginal_106.lineart.crease_threshold = 0.0
ob_standardkeyoriginal_105.parent = ob_keyboard
ob_standardkeyoriginal_105.location = (0.3163, -0.02764, 0.02788)
ob_standardkeyoriginal_105.scale = (0.01538, 0.01538, 0.005958)
ob_standardkeyoriginal_105.lineart.crease_threshold = 0.0
ob_standardkeyoriginal_104.parent = ob_keyboard
ob_standardkeyoriginal_104.location = (0.3163, -0.05991, 0.02788)
ob_standardkeyoriginal_104.scale = (0.01538, 0.01538, 0.005958)
ob_standardkeyoriginal_104.lineart.crease_threshold = 0.0
ob_standardkeyoriginal_103.parent = ob_keyboard
ob_standardkeyoriginal_103.location = (0.285, -0.05991, 0.02788)
ob_standardkeyoriginal_103.scale = (0.01538, 0.01538, 0.005958)
ob_standardkeyoriginal_103.lineart.crease_threshold = 0.0
ob_standardkeyoriginal_102.parent = ob_keyboard
ob_standardkeyoriginal_102.location = (0.2532, -0.05991, 0.02788)
ob_standardkeyoriginal_102.scale = (0.01538, 0.01538, 0.005958)
ob_standardkeyoriginal_102.lineart.crease_threshold = 0.0
ob_standardkeyoriginal_101.parent = ob_keyboard
ob_standardkeyoriginal_101.location = (0.1736, -0.0608, 0.02788)
ob_standardkeyoriginal_101.scale = (0.01538, 0.01538, 0.005958)
ob_standardkeyoriginal_101.lineart.crease_threshold = 0.0
ob_standardkeyoriginal_100.parent = ob_keyboard
ob_standardkeyoriginal_100.location = (0.2055, -0.09212, 0.02788)
ob_standardkeyoriginal_100.scale = (0.01538, 0.01538, 0.005958)
ob_standardkeyoriginal_100.lineart.crease_threshold = 0.0
ob_standardkeyoriginal_099.parent = ob_keyboard
ob_standardkeyoriginal_099.location = (0.1742, -0.09212, 0.02788)
ob_standardkeyoriginal_099.scale = (0.01538, 0.01538, 0.005958)
ob_standardkeyoriginal_099.lineart.crease_threshold = 0.0
ob_standardkeyoriginal_098.parent = ob_keyboard
ob_standardkeyoriginal_098.location = (0.1423, -0.09212, 0.02788)
ob_standardkeyoriginal_098.scale = (0.01538, 0.01538, 0.005958)
ob_standardkeyoriginal_098.lineart.crease_threshold = 0.0
ob_standardkeyoriginal_097.parent = ob_keyboard
ob_standardkeyoriginal_097.location = (0.1423, 0.004937, 0.02788)
ob_standardkeyoriginal_097.scale = (0.01538, 0.01538, 0.005958)
ob_standardkeyoriginal_097.lineart.crease_threshold = 0.0
ob_standardkeyoriginal_096.parent = ob_keyboard
ob_standardkeyoriginal_096.location = (0.1742, 0.004937, 0.02788)
ob_standardkeyoriginal_096.scale = (0.01538, 0.01538, 0.005958)
ob_standardkeyoriginal_096.lineart.crease_threshold = 0.0
ob_standardkeyoriginal_095.parent = ob_keyboard
ob_standardkeyoriginal_095.location = (0.2055, 0.004937, 0.02788)
ob_standardkeyoriginal_095.scale = (0.01538, 0.01538, 0.005958)
ob_standardkeyoriginal_095.lineart.crease_threshold = 0.0
ob_standardkeyoriginal_094.parent = ob_keyboard
ob_standardkeyoriginal_094.location = (0.2055, 0.03681, 0.02788)
ob_standardkeyoriginal_094.scale = (0.01538, 0.01538, 0.005958)
ob_standardkeyoriginal_094.lineart.crease_threshold = 0.0
ob_standardkeyoriginal_093.parent = ob_keyboard
ob_standardkeyoriginal_093.location = (0.1742, 0.03681, 0.02788)
ob_standardkeyoriginal_093.scale = (0.01538, 0.01538, 0.005958)
ob_standardkeyoriginal_093.lineart.crease_threshold = 0.0
ob_standardkeyoriginal_092.parent = ob_keyboard
ob_standardkeyoriginal_092.location = (0.1423, 0.03681, 0.02788)
ob_standardkeyoriginal_092.scale = (0.01538, 0.01538, 0.005958)
ob_standardkeyoriginal_092.lineart.crease_threshold = 0.0
ob_standardkeyoriginal_091.parent = ob_keyboard
ob_standardkeyoriginal_091.location = (-0.05113, -0.06082, 0.02788)
ob_standardkeyoriginal_091.scale = (0.01538, 0.01538, 0.005958)
ob_standardkeyoriginal_091.lineart.crease_threshold = 0.0
ob_standardkeyoriginal_090.parent = ob_keyboard
ob_standardkeyoriginal_090.location = (-0.01926, -0.06082, 0.02788)
ob_standardkeyoriginal_090.scale = (0.01538, 0.01538, 0.005958)
ob_standardkeyoriginal_090.lineart.crease_threshold = 0.0
ob_standardkeyoriginal_089.parent = ob_keyboard
ob_standardkeyoriginal_089.location = (0.01204, -0.06082, 0.02788)
ob_standardkeyoriginal_089.scale = (0.01538, 0.01538, 0.005958)
ob_standardkeyoriginal_089.lineart.crease_threshold = 0.0
ob_standardkeyoriginal_088.parent = ob_keyboard
ob_standardkeyoriginal_088.location = (-0.08242, -0.06082, 0.02788)
ob_standardkeyoriginal_088.scale = (0.01538, 0.01538, 0.005958)
ob_standardkeyoriginal_088.lineart.crease_threshold = 0.0
ob_standardkeyoriginal_087.parent = ob_keyboard
ob_standardkeyoriginal_087.location = (-0.1137, -0.06082, 0.02788)
ob_standardkeyoriginal_087.scale = (0.01538, 0.01538, 0.005958)
ob_standardkeyoriginal_087.lineart.crease_threshold = 0.0
ob_standardkeyoriginal_086.parent = ob_keyboard
ob_standardkeyoriginal_086.location = (-0.145, -0.06082, 0.02788)
ob_standardkeyoriginal_086.scale = (0.01538, 0.01538, 0.005958)
ob_standardkeyoriginal_086.lineart.crease_threshold = 0.0
ob_standardkeyoriginal_085.parent = ob_keyboard
ob_standardkeyoriginal_085.location = (-0.1769, -0.06082, 0.02788)
ob_standardkeyoriginal_085.scale = (0.01538, 0.01538, 0.005958)
ob_standardkeyoriginal_085.lineart.crease_threshold = 0.0
ob_standardkeyoriginal_084.parent = ob_keyboard
ob_standardkeyoriginal_084.location = (-0.2708, -0.06082, 0.02788)
ob_standardkeyoriginal_084.scale = (0.01538, 0.01538, 0.005958)
ob_standardkeyoriginal_084.lineart.crease_threshold = 0.0
ob_standardkeyoriginal_083.parent = ob_keyboard
ob_standardkeyoriginal_083.location = (-0.2395, -0.06082, 0.02788)
ob_standardkeyoriginal_083.scale = (0.01538, 0.01538, 0.005958)
ob_standardkeyoriginal_083.lineart.crease_threshold = 0.0
ob_standardkeyoriginal_082.parent = ob_keyboard
ob_standardkeyoriginal_082.location = (-0.2082, -0.06082, 0.02788)
ob_standardkeyoriginal_082.scale = (0.01538, 0.01538, 0.005958)
ob_standardkeyoriginal_082.lineart.crease_threshold = 0.0
ob_standardkeyoriginal_081.parent = ob_keyboard
ob_standardkeyoriginal_081.location = (-0.1922, -0.02883, 0.02788)
ob_standardkeyoriginal_081.scale = (0.01538, 0.01538, 0.005958)
ob_standardkeyoriginal_081.lineart.crease_threshold = 0.0
ob_standardkeyoriginal_080.parent = ob_keyboard
ob_standardkeyoriginal_080.location = (-0.2235, -0.02883, 0.02788)
ob_standardkeyoriginal_080.scale = (0.01538, 0.01538, 0.005958)
ob_standardkeyoriginal_080.lineart.crease_threshold = 0.0
ob_standardkeyoriginal_079.parent = ob_keyboard
ob_standardkeyoriginal_079.location = (-0.2548, -0.02883, 0.02788)
ob_standardkeyoriginal_079.scale = (0.01538, 0.01538, 0.005958)
ob_standardkeyoriginal_079.lineart.crease_threshold = 0.0
ob_standardkeyoriginal_078.parent = ob_keyboard
ob_standardkeyoriginal_078.location = (-0.2867, -0.02883, 0.02788)
ob_standardkeyoriginal_078.scale = (0.01538, 0.01538, 0.005958)
ob_standardkeyoriginal_078.lineart.crease_threshold = 0.0
ob_standardkeyoriginal_077.parent = ob_keyboard
ob_standardkeyoriginal_077.location = (-0.1609, -0.02883, 0.02788)
ob_standardkeyoriginal_077.scale = (0.01538, 0.01538, 0.005958)
ob_standardkeyoriginal_077.lineart.crease_threshold = 0.0
ob_standardkeyoriginal_076.parent = ob_keyboard
ob_standardkeyoriginal_076.location = (-0.129, -0.02883, 0.02788)
ob_standardkeyoriginal_076.scale = (0.01538, 0.01538, 0.005958)
ob_standardkeyoriginal_076.lineart.crease_threshold = 0.0
ob_standardkeyoriginal_075.parent = ob_keyboard
ob_standardkeyoriginal_075.location = (-0.09772, -0.02883, 0.02788)
ob_standardkeyoriginal_075.scale = (0.01538, 0.01538, 0.005958)
ob_standardkeyoriginal_075.lineart.crease_threshold = 0.0
ob_standardkeyoriginal_074.parent = ob_keyboard
ob_standardkeyoriginal_074.location = (-0.06643, -0.02883, 0.02788)
ob_standardkeyoriginal_074.scale = (0.01538, 0.01538, 0.005958)
ob_standardkeyoriginal_074.lineart.crease_threshold = 0.0
ob_standardkeyoriginal_073.parent = ob_keyboard
ob_standardkeyoriginal_073.location = (0.02804, -0.02883, 0.02788)
ob_standardkeyoriginal_073.scale = (0.01538, 0.01538, 0.005958)
ob_standardkeyoriginal_073.lineart.crease_threshold = 0.0
ob_standardkeyoriginal_072.parent = ob_keyboard
ob_standardkeyoriginal_072.location = (-0.00326, -0.02883, 0.02788)
ob_standardkeyoriginal_072.scale = (0.01538, 0.01538, 0.005958)
ob_standardkeyoriginal_072.lineart.crease_threshold = 0.0
ob_standardkeyoriginal_071.parent = ob_keyboard
ob_standardkeyoriginal_071.location = (-0.03513, -0.02883, 0.02788)
ob_standardkeyoriginal_071.scale = (0.01538, 0.01538, 0.005958)
ob_standardkeyoriginal_071.lineart.crease_threshold = 0.0
ob_standardkeyoriginal_070.parent = ob_keyboard
ob_standardkeyoriginal_070.location = (-0.03513, -0.02883, 0.02788)
ob_standardkeyoriginal_070.scale = (0.01538, 0.01538, 0.005958)
ob_standardkeyoriginal_070.lineart.crease_threshold = 0.0
ob_standardkeyoriginal_069.parent = ob_keyboard
ob_standardkeyoriginal_069.location = (-0.00326, -0.02883, 0.02788)
ob_standardkeyoriginal_069.scale = (0.01538, 0.01538, 0.005958)
ob_standardkeyoriginal_069.lineart.crease_threshold = 0.0
ob_standardkeyoriginal_068.parent = ob_keyboard
ob_standardkeyoriginal_068.location = (0.02804, -0.02883, 0.02788)
ob_standardkeyoriginal_068.scale = (0.01538, 0.01538, 0.005958)
ob_standardkeyoriginal_068.lineart.crease_threshold = 0.0
ob_standardkeyoriginal_066.parent = ob_keyboard
ob_standardkeyoriginal_066.location = (-0.06643, -0.02883, 0.02788)
ob_standardkeyoriginal_066.scale = (0.01538, 0.01538, 0.005958)
ob_standardkeyoriginal_066.lineart.crease_threshold = 0.0
ob_standardkeyoriginal_065.parent = ob_keyboard
ob_standardkeyoriginal_065.location = (-0.09772, -0.02883, 0.02788)
ob_standardkeyoriginal_065.scale = (0.01538, 0.01538, 0.005958)
ob_standardkeyoriginal_065.lineart.crease_threshold = 0.0
ob_standardkeyoriginal_064.parent = ob_keyboard
ob_standardkeyoriginal_064.location = (-0.129, -0.02883, 0.02788)
ob_standardkeyoriginal_064.scale = (0.01538, 0.01538, 0.005958)
ob_standardkeyoriginal_064.lineart.crease_threshold = 0.0
ob_standardkeyoriginal_063.parent = ob_keyboard
ob_standardkeyoriginal_063.location = (-0.1609, -0.02883, 0.02788)
ob_standardkeyoriginal_063.scale = (0.01538, 0.01538, 0.005958)
ob_standardkeyoriginal_063.lineart.crease_threshold = 0.0
ob_standardkeyoriginal_062.parent = ob_keyboard
ob_standardkeyoriginal_062.location = (-0.2867, -0.02883, 0.02788)
ob_standardkeyoriginal_062.scale = (0.01538, 0.01538, 0.005958)
ob_standardkeyoriginal_062.lineart.crease_threshold = 0.0
ob_standardkeyoriginal_061.parent = ob_keyboard
ob_standardkeyoriginal_061.location = (-0.2548, -0.02883, 0.02788)
ob_standardkeyoriginal_061.scale = (0.01538, 0.01538, 0.005958)
ob_standardkeyoriginal_061.lineart.crease_threshold = 0.0
ob_standardkeyoriginal_060.parent = ob_keyboard
ob_standardkeyoriginal_060.location = (-0.2235, -0.02883, 0.02788)
ob_standardkeyoriginal_060.scale = (0.01538, 0.01538, 0.005958)
ob_standardkeyoriginal_060.lineart.crease_threshold = 0.0
ob_standardkeyoriginal_059.parent = ob_keyboard
ob_standardkeyoriginal_059.location = (-0.1922, -0.02883, 0.02788)
ob_standardkeyoriginal_059.scale = (0.01538, 0.01538, 0.005958)
ob_standardkeyoriginal_059.lineart.crease_threshold = 0.0
ob_standardkeyoriginal_058.parent = ob_keyboard
ob_standardkeyoriginal_058.location = (-0.2012, 0.003159, 0.02788)
ob_standardkeyoriginal_058.scale = (0.01538, 0.01538, 0.005958)
ob_standardkeyoriginal_058.lineart.crease_threshold = 0.0
ob_standardkeyoriginal_057.parent = ob_keyboard
ob_standardkeyoriginal_057.location = (-0.2325, 0.003159, 0.02788)
ob_standardkeyoriginal_057.scale = (0.01538, 0.01538, 0.005958)
ob_standardkeyoriginal_057.lineart.crease_threshold = 0.0
ob_verylongsizekeyoriginal_002.parent = ob_keyboard
ob_verylongsizekeyoriginal_002.location = (-0.3043, -0.06095, 0.02788)
ob_verylongsizekeyoriginal_002.scale = (0.02903, 0.01538, 0.005958)
ob_verylongsizekeyoriginal_002.lineart.crease_threshold = 0.0
ob_verylongsizekeyoriginal_001.parent = ob_keyboard
ob_verylongsizekeyoriginal_001.location = (-0.3043, -0.02894, 0.02788)
ob_verylongsizekeyoriginal_001.scale = (0.02903, 0.01538, 0.005958)
ob_verylongsizekeyoriginal_001.lineart.crease_threshold = 0.0
ob_standardkeyoriginal_120.parent = ob_keyboard
ob_standardkeyoriginal_120.location = (0.05026, -0.09303, 0.02788)
ob_standardkeyoriginal_120.scale = (0.01538, 0.01538, 0.005958)
ob_standardkeyoriginal_120.lineart.crease_threshold = 0.0
ob_keyboard_001.parent = ob_keyboard
ob_keyboard_001.location = (0.0001913, -0.0001183, -2.846e-05)
ob_keyboard_001.scale = (0.3769, 0.1164, 0.01992)
ob_keyboard_001.lineart.crease_threshold = 0.0
ob_longheightkeyoriginal.location = (-0.454, -0.3222, 0.1627)
ob_longheightkeyoriginal.rotation_euler = (0.0, -0.0, 1.571)
ob_longheightkeyoriginal.scale = (0.02903, 0.01538, 0.005958)
ob_longheightkeyoriginal.lineart.crease_threshold = 0.0
ob_longsizekeyoriginal.location = (-0.5463, -0.3006, 0.1627)
ob_longsizekeyoriginal.scale = (0.02903, 0.01538, 0.005958)
ob_longsizekeyoriginal.lineart.crease_threshold = 0.0
ob_smallmiddlekeyoriginal.location = (-0.5507, -0.2694, 0.1627)
ob_smallmiddlekeyoriginal.scale = (0.01538, 0.01538, 0.005958)
ob_smallmiddlekeyoriginal.lineart.crease_threshold = 0.0
ob_standardkeyoriginal_002.parent = ob_smallmiddlekeyoriginal
ob_standardkeyoriginal_002.matrix_parent_inverse = Matrix(((65.02, 0.0, 0.0, 35.8), (-1.907e-06, 65.02, 0.0, 17.52), (-3.815e-06, 0.0, 167.8, -27.3), (0.0, 0.0, 0.0, 1.0)))
ob_standardkeyoriginal_002.location = (-0.5614, -0.01319, 0.1627)
ob_standardkeyoriginal_002.scale = (0.01538, 0.01538, 0.005958)
ob_standardkeyoriginal_002.lineart.crease_threshold = 0.0
ob_standardkeyoriginal.location = (-0.5614, -0.2385, 0.1627)
ob_standardkeyoriginal.scale = (0.01538, 0.01538, 0.005958)
ob_standardkeyoriginal.use_instance_faces_scale = True
ob_standardkeyoriginal.instance_faces_scale = 2.0
ob_standardkeyoriginal.lineart.crease_threshold = 0.0
ob_verylongsizekeyoriginal.location = (-0.5256, -0.3381, 0.1627)
ob_verylongsizekeyoriginal.scale = (0.02903, 0.01538, 0.005958)
ob_verylongsizekeyoriginal.lineart.crease_threshold = 0.0

# ---- collection membership
col_collection_1.objects.link(ob_empty)
col_collection_1.objects.link(ob_keyboard)
col_collection_1.objects.link(ob_enter)
col_collection_1.objects.link(ob_longheightkeyoriginal_001)
col_collection_1.objects.link(ob_longheightkeyoriginal_002)
col_collection_1.objects.link(ob_longsizekeyoriginal_001)
col_collection_1.objects.link(ob_longsizekeyoriginal_002)
col_collection_1.objects.link(ob_longsizekeyoriginal_004)
col_collection_1.objects.link(ob_smallmiddlekeyoriginal_001)
col_collection_1.objects.link(ob_smallmiddlekeyoriginal_002)
col_collection_1.objects.link(ob_smallmiddlekeyoriginal_003)
col_collection_1.objects.link(ob_smallmiddlekeyoriginal_004)
col_collection_1.objects.link(ob_smallmiddlekeyoriginal_005)
col_collection_1.objects.link(ob_spacebar)
col_collection_1.objects.link(ob_standardkeyoriginal_001)
col_collection_1.objects.link(ob_standardkeyoriginal_018)
col_collection_1.objects.link(ob_standardkeyoriginal_019)
col_collection_1.objects.link(ob_standardkeyoriginal_020)
col_collection_1.objects.link(ob_standardkeyoriginal_021)
col_collection_1.objects.link(ob_standardkeyoriginal_023)
col_collection_1.objects.link(ob_standardkeyoriginal_024)
col_collection_1.objects.link(ob_standardkeyoriginal_025)
col_collection_1.objects.link(ob_standardkeyoriginal_029)
col_collection_1.objects.link(ob_standardkeyoriginal_026)
col_collection_1.objects.link(ob_standardkeyoriginal_027)
col_collection_1.objects.link(ob_standardkeyoriginal_028)
col_collection_1.objects.link(ob_standardkeyoriginal_030)
col_collection_1.objects.link(ob_standardkeyoriginal_031)
col_collection_1.objects.link(ob_standardkeyoriginal_032)
col_collection_1.objects.link(ob_standardkeyoriginal_033)
col_collection_1.objects.link(ob_standardkeyoriginal_034)
col_collection_1.objects.link(ob_standardkeyoriginal_035)
col_collection_1.objects.link(ob_standardkeyoriginal_036)
col_collection_1.objects.link(ob_standardkeyoriginal_037)
col_collection_1.objects.link(ob_standardkeyoriginal_038)
col_collection_1.objects.link(ob_standardkeyoriginal_039)
col_collection_1.objects.link(ob_standardkeyoriginal_040)
col_collection_1.objects.link(ob_standardkeyoriginal_041)
col_collection_1.objects.link(ob_standardkeyoriginal_042)
col_collection_1.objects.link(ob_standardkeyoriginal_043)
col_collection_1.objects.link(ob_standardkeyoriginal_044)
col_collection_1.objects.link(ob_standardkeyoriginal_045)
col_collection_1.objects.link(ob_standardkeyoriginal_046)
col_collection_1.objects.link(ob_standardkeyoriginal_047)
col_collection_1.objects.link(ob_standardkeyoriginal_048)
col_collection_1.objects.link(ob_standardkeyoriginal_049)
col_collection_1.objects.link(ob_standardkeyoriginal_050)
col_collection_1.objects.link(ob_standardkeyoriginal_051)
col_collection_1.objects.link(ob_standardkeyoriginal_052)
col_collection_1.objects.link(ob_standardkeyoriginal_053)
col_collection_1.objects.link(ob_standardkeyoriginal_054)
col_collection_1.objects.link(ob_standardkeyoriginal_055)
col_collection_1.objects.link(ob_standardkeyoriginal_056)
col_collection_1.objects.link(ob_standardkeyoriginal_119)
col_collection_1.objects.link(ob_standardkeyoriginal_116)
col_collection_1.objects.link(ob_standardkeyoriginal_115)
col_collection_1.objects.link(ob_standardkeyoriginal_114)
col_collection_1.objects.link(ob_standardkeyoriginal_113)
col_collection_1.objects.link(ob_standardkeyoriginal_112)
col_collection_1.objects.link(ob_standardkeyoriginal_111)
col_collection_1.objects.link(ob_standardkeyoriginal_110)
col_collection_1.objects.link(ob_standardkeyoriginal_109)
col_collection_1.objects.link(ob_standardkeyoriginal_108)
col_collection_1.objects.link(ob_standardkeyoriginal_107)
col_collection_1.objects.link(ob_standardkeyoriginal_106)
col_collection_1.objects.link(ob_standardkeyoriginal_105)
col_collection_1.objects.link(ob_standardkeyoriginal_104)
col_collection_1.objects.link(ob_standardkeyoriginal_103)
col_collection_1.objects.link(ob_standardkeyoriginal_102)
col_collection_1.objects.link(ob_standardkeyoriginal_101)
col_collection_1.objects.link(ob_standardkeyoriginal_100)
col_collection_1.objects.link(ob_standardkeyoriginal_099)
col_collection_1.objects.link(ob_standardkeyoriginal_098)
col_collection_1.objects.link(ob_standardkeyoriginal_097)
col_collection_1.objects.link(ob_standardkeyoriginal_096)
col_collection_1.objects.link(ob_standardkeyoriginal_095)
col_collection_1.objects.link(ob_standardkeyoriginal_094)
col_collection_1.objects.link(ob_standardkeyoriginal_093)
col_collection_1.objects.link(ob_standardkeyoriginal_092)
col_collection_1.objects.link(ob_standardkeyoriginal_091)
col_collection_1.objects.link(ob_standardkeyoriginal_090)
col_collection_1.objects.link(ob_standardkeyoriginal_089)
col_collection_1.objects.link(ob_standardkeyoriginal_088)
col_collection_1.objects.link(ob_standardkeyoriginal_087)
col_collection_1.objects.link(ob_standardkeyoriginal_086)
col_collection_1.objects.link(ob_standardkeyoriginal_085)
col_collection_1.objects.link(ob_standardkeyoriginal_084)
col_collection_1.objects.link(ob_standardkeyoriginal_083)
col_collection_1.objects.link(ob_standardkeyoriginal_082)
col_collection_1.objects.link(ob_standardkeyoriginal_081)
col_collection_1.objects.link(ob_standardkeyoriginal_080)
col_collection_1.objects.link(ob_standardkeyoriginal_079)
col_collection_1.objects.link(ob_standardkeyoriginal_078)
col_collection_1.objects.link(ob_standardkeyoriginal_077)
col_collection_1.objects.link(ob_standardkeyoriginal_076)
col_collection_1.objects.link(ob_standardkeyoriginal_075)
col_collection_1.objects.link(ob_standardkeyoriginal_074)
col_collection_1.objects.link(ob_standardkeyoriginal_073)
col_collection_1.objects.link(ob_standardkeyoriginal_072)
col_collection_1.objects.link(ob_standardkeyoriginal_071)
col_collection_1.objects.link(ob_standardkeyoriginal_070)
col_collection_1.objects.link(ob_standardkeyoriginal_069)
col_collection_1.objects.link(ob_standardkeyoriginal_068)
col_collection_1.objects.link(ob_standardkeyoriginal_066)
col_collection_1.objects.link(ob_standardkeyoriginal_065)
col_collection_1.objects.link(ob_standardkeyoriginal_064)
col_collection_1.objects.link(ob_standardkeyoriginal_063)
col_collection_1.objects.link(ob_standardkeyoriginal_062)
col_collection_1.objects.link(ob_standardkeyoriginal_061)
col_collection_1.objects.link(ob_standardkeyoriginal_060)
col_collection_1.objects.link(ob_standardkeyoriginal_059)
col_collection_1.objects.link(ob_standardkeyoriginal_058)
col_collection_1.objects.link(ob_standardkeyoriginal_057)
col_collection_1.objects.link(ob_verylongsizekeyoriginal_002)
col_collection_1.objects.link(ob_verylongsizekeyoriginal_001)
col_collection_1.objects.link(ob_standardkeyoriginal_120)
col_collection_1.objects.link(ob_keyboard_001)
col_collection_1.objects.link(ob_longheightkeyoriginal)
col_collection_1.objects.link(ob_longsizekeyoriginal)
col_collection_1.objects.link(ob_smallmiddlekeyoriginal)
col_collection_1.objects.link(ob_standardkeyoriginal_002)
col_collection_1.objects.link(ob_standardkeyoriginal)
col_collection_1.objects.link(ob_verylongsizekeyoriginal)

# ---- scene / render settings (as saved in the file)
scene.frame_start = 1; scene.frame_end = 250; scene.frame_set(1)
scene.render.engine = 'CYCLES'
scene.render.resolution_percentage = 50
scene.render.dither_intensity = 0.0
scene.cycles.use_denoising = False
scene.cycles.samples = 128
scene.cycles.sampling_pattern = 'TABULATED_SOBOL'
scene.cycles.use_adaptive_sampling = False
scene.cycles.use_light_tree = False
scene.cycles.blur_glossy = 0.0
scene.cycles.sample_clamp_indirect = 0.0
scene.view_settings.view_transform = 'Standard'
bpy.context.view_layer.update()

# ---- added for rendering (the .blend has no active camera and no usable light): camera, sun
cam_auto = bpy.data.cameras.new('AutoCamera')
cam_auto.lens = 50.0
cam_auto.sensor_width = 36.0
cam_auto.clip_end = 1000.0
ob_auto_camera = bpy.data.objects.new('AutoCamera', cam_auto)
scene.collection.objects.link(ob_auto_camera)
ob_auto_camera.location = (0.862736, -1.35917, 0.913938)
ob_auto_camera.rotation_euler = (1.09748, -7.21219e-08, 0.694738)
scene.camera = ob_auto_camera
light_auto_sun = bpy.data.lights.new('AutoSun', 'SUN')
light_auto_sun.energy = 3.0
light_auto_sun.angle = 0.0523599
ob_auto_sun = bpy.data.objects.new('AutoSun', light_auto_sun)
scene.collection.objects.link(ob_auto_sun)
ob_auto_sun.rotation_euler = (0.872665, 0.174533, 0.523599)
bpy.context.view_layer.update()
